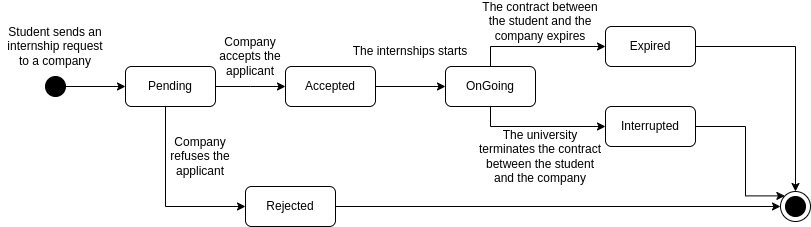

The diagram above was exported from draw.io. Its source (the exported page's mxGraphModel, read from the mxfile embedded in the PNG):
<mxGraphModel dx="1610" dy="904" grid="1" gridSize="10" guides="1" tooltips="1" connect="1" arrows="1" fold="1" page="1" pageScale="1" pageWidth="827" pageHeight="1169" math="0" shadow="0">
  <root>
    <mxCell id="0" />
    <mxCell id="1" parent="0" />
    <mxCell id="Mci4lylD4UMWgHbeXq6u-5" value="" style="edgeStyle=orthogonalEdgeStyle;rounded=0;orthogonalLoop=1;jettySize=auto;html=1;" parent="1" source="Mci4lylD4UMWgHbeXq6u-2" target="Mci4lylD4UMWgHbeXq6u-4" edge="1">
      <mxGeometry relative="1" as="geometry" />
    </mxCell>
    <mxCell id="Mci4lylD4UMWgHbeXq6u-2" value="" style="ellipse;whiteSpace=wrap;html=1;fillColor=#000000;" parent="1" vertex="1">
      <mxGeometry x="160" y="290" width="20" height="20" as="geometry" />
    </mxCell>
    <mxCell id="Mci4lylD4UMWgHbeXq6u-13" style="edgeStyle=orthogonalEdgeStyle;rounded=0;orthogonalLoop=1;jettySize=auto;html=1;entryX=0;entryY=0.5;entryDx=0;entryDy=0;" parent="1" source="Mci4lylD4UMWgHbeXq6u-4" edge="1">
      <mxGeometry relative="1" as="geometry">
        <mxPoint x="400" y="300" as="targetPoint" />
      </mxGeometry>
    </mxCell>
    <mxCell id="Mci4lylD4UMWgHbeXq6u-17" style="edgeStyle=orthogonalEdgeStyle;rounded=0;orthogonalLoop=1;jettySize=auto;html=1;entryX=0;entryY=0.5;entryDx=0;entryDy=0;" parent="1" source="Mci4lylD4UMWgHbeXq6u-4" target="Mci4lylD4UMWgHbeXq6u-12" edge="1">
      <mxGeometry relative="1" as="geometry">
        <Array as="points">
          <mxPoint x="280" y="420" />
        </Array>
      </mxGeometry>
    </mxCell>
    <mxCell id="Mci4lylD4UMWgHbeXq6u-4" value="Pending" style="whiteSpace=wrap;html=1;rounded=1;" parent="1" vertex="1">
      <mxGeometry x="240" y="280" width="90" height="40" as="geometry" />
    </mxCell>
    <mxCell id="Mci4lylD4UMWgHbeXq6u-15" style="edgeStyle=orthogonalEdgeStyle;rounded=0;orthogonalLoop=1;jettySize=auto;html=1;entryX=0;entryY=0.5;entryDx=0;entryDy=0;" parent="1" source="Mci4lylD4UMWgHbeXq6u-9" target="Mci4lylD4UMWgHbeXq6u-10" edge="1">
      <mxGeometry relative="1" as="geometry">
        <Array as="points">
          <mxPoint x="605" y="260" />
        </Array>
      </mxGeometry>
    </mxCell>
    <mxCell id="Mci4lylD4UMWgHbeXq6u-16" style="edgeStyle=orthogonalEdgeStyle;rounded=0;orthogonalLoop=1;jettySize=auto;html=1;entryX=0;entryY=0.5;entryDx=0;entryDy=0;" parent="1" source="Mci4lylD4UMWgHbeXq6u-9" target="Mci4lylD4UMWgHbeXq6u-11" edge="1">
      <mxGeometry relative="1" as="geometry">
        <Array as="points">
          <mxPoint x="605" y="340" />
        </Array>
      </mxGeometry>
    </mxCell>
    <mxCell id="Mci4lylD4UMWgHbeXq6u-9" value="OnGoing" style="whiteSpace=wrap;html=1;rounded=1;" parent="1" vertex="1">
      <mxGeometry x="560" y="280" width="90" height="40" as="geometry" />
    </mxCell>
    <mxCell id="Mci4lylD4UMWgHbeXq6u-21" style="edgeStyle=orthogonalEdgeStyle;rounded=0;orthogonalLoop=1;jettySize=auto;html=1;entryX=0.5;entryY=0;entryDx=0;entryDy=0;" parent="1" source="Mci4lylD4UMWgHbeXq6u-10" target="Mci4lylD4UMWgHbeXq6u-20" edge="1">
      <mxGeometry relative="1" as="geometry" />
    </mxCell>
    <mxCell id="Mci4lylD4UMWgHbeXq6u-10" value="Expired" style="whiteSpace=wrap;html=1;rounded=1;" parent="1" vertex="1">
      <mxGeometry x="720" y="240" width="90" height="40" as="geometry" />
    </mxCell>
    <mxCell id="Mci4lylD4UMWgHbeXq6u-22" style="edgeStyle=orthogonalEdgeStyle;rounded=0;orthogonalLoop=1;jettySize=auto;html=1;entryX=0;entryY=0;entryDx=0;entryDy=0;" parent="1" source="Mci4lylD4UMWgHbeXq6u-11" target="Mci4lylD4UMWgHbeXq6u-20" edge="1">
      <mxGeometry relative="1" as="geometry">
        <Array as="points">
          <mxPoint x="860" y="340" />
          <mxPoint x="860" y="409" />
        </Array>
      </mxGeometry>
    </mxCell>
    <mxCell id="Mci4lylD4UMWgHbeXq6u-11" value="Interrupted" style="whiteSpace=wrap;html=1;rounded=1;" parent="1" vertex="1">
      <mxGeometry x="720" y="320" width="90" height="40" as="geometry" />
    </mxCell>
    <mxCell id="Mci4lylD4UMWgHbeXq6u-23" style="edgeStyle=orthogonalEdgeStyle;rounded=0;orthogonalLoop=1;jettySize=auto;html=1;entryX=0;entryY=0.5;entryDx=0;entryDy=0;" parent="1" source="Mci4lylD4UMWgHbeXq6u-12" target="Mci4lylD4UMWgHbeXq6u-20" edge="1">
      <mxGeometry relative="1" as="geometry" />
    </mxCell>
    <mxCell id="Mci4lylD4UMWgHbeXq6u-12" value="Rejected" style="whiteSpace=wrap;html=1;rounded=1;" parent="1" vertex="1">
      <mxGeometry x="360" y="400" width="90" height="40" as="geometry" />
    </mxCell>
    <mxCell id="Mci4lylD4UMWgHbeXq6u-19" value="" style="ellipse;whiteSpace=wrap;html=1;fillColor=#000000;perimeterSpacing=0;" parent="1" vertex="1">
      <mxGeometry x="900" y="410" width="20" height="20" as="geometry" />
    </mxCell>
    <mxCell id="Mci4lylD4UMWgHbeXq6u-20" value="" style="ellipse;whiteSpace=wrap;html=1;fillColor=none;" parent="1" vertex="1">
      <mxGeometry x="895" y="405" width="30" height="30" as="geometry" />
    </mxCell>
    <mxCell id="Mci4lylD4UMWgHbeXq6u-24" value="Student sends an internship request to a company" style="text;html=1;align=center;verticalAlign=middle;whiteSpace=wrap;rounded=0;" parent="1" vertex="1">
      <mxGeometry x="115" y="240" width="110" height="40" as="geometry" />
    </mxCell>
    <mxCell id="Mci4lylD4UMWgHbeXq6u-25" value="Company refuses the applicant" style="text;html=1;align=center;verticalAlign=middle;whiteSpace=wrap;rounded=0;" parent="1" vertex="1">
      <mxGeometry x="270" y="360" width="90" height="20" as="geometry" />
    </mxCell>
    <mxCell id="Mci4lylD4UMWgHbeXq6u-26" value="Company accepts the applicant" style="text;html=1;align=center;verticalAlign=middle;whiteSpace=wrap;rounded=0;" parent="1" vertex="1">
      <mxGeometry x="320" y="260" width="90" height="20" as="geometry" />
    </mxCell>
    <mxCell id="Mci4lylD4UMWgHbeXq6u-29" value="The contract between the student and the company expires" style="text;html=1;align=center;verticalAlign=middle;whiteSpace=wrap;rounded=0;" parent="1" vertex="1">
      <mxGeometry x="590" y="220" width="130" height="30" as="geometry" />
    </mxCell>
    <mxCell id="Mci4lylD4UMWgHbeXq6u-30" value="The university terminates the contract between the student and the company" style="text;html=1;align=center;verticalAlign=middle;whiteSpace=wrap;rounded=0;" parent="1" vertex="1">
      <mxGeometry x="590" y="355" width="130" height="30" as="geometry" />
    </mxCell>
    <mxCell id="Mci4lylD4UMWgHbeXq6u-33" style="edgeStyle=orthogonalEdgeStyle;rounded=0;orthogonalLoop=1;jettySize=auto;html=1;entryX=0;entryY=0.5;entryDx=0;entryDy=0;" parent="1" source="Mci4lylD4UMWgHbeXq6u-31" target="Mci4lylD4UMWgHbeXq6u-9" edge="1">
      <mxGeometry relative="1" as="geometry">
        <mxPoint x="560" y="300" as="targetPoint" />
      </mxGeometry>
    </mxCell>
    <mxCell id="Mci4lylD4UMWgHbeXq6u-31" value="Accepted" style="whiteSpace=wrap;html=1;rounded=1;" parent="1" vertex="1">
      <mxGeometry x="400" y="280" width="90" height="40" as="geometry" />
    </mxCell>
    <mxCell id="Mci4lylD4UMWgHbeXq6u-34" value="The internships starts" style="text;html=1;align=center;verticalAlign=middle;whiteSpace=wrap;rounded=0;" parent="1" vertex="1">
      <mxGeometry x="460" y="250" width="130" height="30" as="geometry" />
    </mxCell>
  </root>
</mxGraphModel>